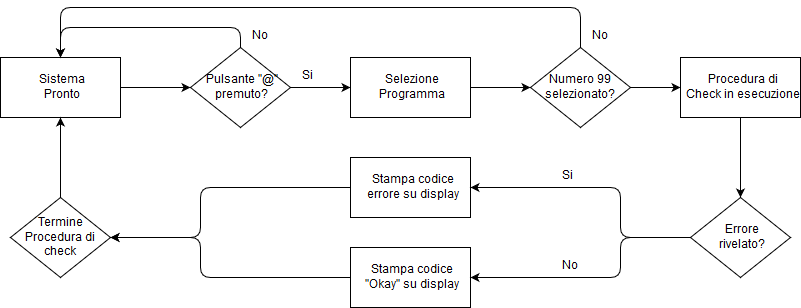

The diagram above was exported from draw.io. Its source (the exported page's mxGraphModel, read from the mxfile embedded in the PNG):
<mxGraphModel dx="1010" dy="569" grid="1" gridSize="10" guides="1" tooltips="1" connect="1" arrows="1" fold="1" page="1" pageScale="1" pageWidth="827" pageHeight="1169" math="0" shadow="0">
  <root>
    <mxCell id="0" />
    <mxCell id="1" parent="0" />
    <mxCell id="9VPlX_VYQ-YBPfQsYUDY-3" value="" style="edgeStyle=orthogonalEdgeStyle;rounded=0;orthogonalLoop=1;jettySize=auto;html=1;" parent="1" source="9VPlX_VYQ-YBPfQsYUDY-1" target="9VPlX_VYQ-YBPfQsYUDY-2" edge="1">
      <mxGeometry relative="1" as="geometry" />
    </mxCell>
    <mxCell id="9VPlX_VYQ-YBPfQsYUDY-1" value="&lt;div&gt;Sistema&lt;/div&gt;&lt;div&gt;Pronto&lt;br&gt;&lt;/div&gt;" style="rounded=0;whiteSpace=wrap;html=1;" parent="1" vertex="1">
      <mxGeometry x="50" y="80" width="120" height="60" as="geometry" />
    </mxCell>
    <mxCell id="9VPlX_VYQ-YBPfQsYUDY-5" value="" style="edgeStyle=orthogonalEdgeStyle;rounded=0;orthogonalLoop=1;jettySize=auto;html=1;" parent="1" source="9VPlX_VYQ-YBPfQsYUDY-2" target="9VPlX_VYQ-YBPfQsYUDY-4" edge="1">
      <mxGeometry relative="1" as="geometry" />
    </mxCell>
    <mxCell id="9VPlX_VYQ-YBPfQsYUDY-2" value="&lt;div&gt;Pulsante &quot;@&quot;&lt;/div&gt;&lt;div&gt;premuto?&lt;br&gt;&lt;/div&gt;" style="rhombus;whiteSpace=wrap;html=1;" parent="1" vertex="1">
      <mxGeometry x="240" y="70" width="100" height="80" as="geometry" />
    </mxCell>
    <mxCell id="9VPlX_VYQ-YBPfQsYUDY-10" value="" style="edgeStyle=orthogonalEdgeStyle;rounded=0;orthogonalLoop=1;jettySize=auto;html=1;" parent="1" source="9VPlX_VYQ-YBPfQsYUDY-4" target="9VPlX_VYQ-YBPfQsYUDY-9" edge="1">
      <mxGeometry relative="1" as="geometry" />
    </mxCell>
    <mxCell id="9VPlX_VYQ-YBPfQsYUDY-4" value="&lt;div&gt;Selezione&lt;/div&gt;&lt;div&gt;Programma&lt;br&gt;&lt;/div&gt;" style="rounded=0;whiteSpace=wrap;html=1;" parent="1" vertex="1">
      <mxGeometry x="400" y="80" width="120" height="60" as="geometry" />
    </mxCell>
    <mxCell id="9VPlX_VYQ-YBPfQsYUDY-6" value="" style="endArrow=classic;html=1;exitX=0.5;exitY=0;exitDx=0;exitDy=0;entryX=0.5;entryY=0;entryDx=0;entryDy=0;" parent="1" source="9VPlX_VYQ-YBPfQsYUDY-2" target="9VPlX_VYQ-YBPfQsYUDY-1" edge="1">
      <mxGeometry width="50" height="50" relative="1" as="geometry">
        <mxPoint x="170" y="190" as="sourcePoint" />
        <mxPoint x="220" y="140" as="targetPoint" />
        <Array as="points">
          <mxPoint x="290" y="50" />
          <mxPoint x="110" y="50" />
        </Array>
      </mxGeometry>
    </mxCell>
    <mxCell id="9VPlX_VYQ-YBPfQsYUDY-7" value="No" style="text;html=1;resizable=0;points=[];autosize=1;align=left;verticalAlign=top;spacingTop=-4;" parent="1" vertex="1">
      <mxGeometry x="300" y="50" width="30" height="20" as="geometry" />
    </mxCell>
    <mxCell id="9VPlX_VYQ-YBPfQsYUDY-8" value="Si" style="text;html=1;resizable=0;points=[];autosize=1;align=left;verticalAlign=top;spacingTop=-4;" parent="1" vertex="1">
      <mxGeometry x="350" y="90" width="30" height="20" as="geometry" />
    </mxCell>
    <mxCell id="9VPlX_VYQ-YBPfQsYUDY-14" value="" style="edgeStyle=orthogonalEdgeStyle;rounded=0;orthogonalLoop=1;jettySize=auto;html=1;" parent="1" source="9VPlX_VYQ-YBPfQsYUDY-9" target="9VPlX_VYQ-YBPfQsYUDY-13" edge="1">
      <mxGeometry relative="1" as="geometry" />
    </mxCell>
    <mxCell id="9VPlX_VYQ-YBPfQsYUDY-9" value="&lt;div&gt;Numero 99 selezionato?&lt;br&gt;&lt;/div&gt;" style="rhombus;whiteSpace=wrap;html=1;" parent="1" vertex="1">
      <mxGeometry x="580" y="70" width="100" height="80" as="geometry" />
    </mxCell>
    <mxCell id="9VPlX_VYQ-YBPfQsYUDY-11" value="" style="endArrow=classic;html=1;exitX=0.5;exitY=0;exitDx=0;exitDy=0;entryX=0.5;entryY=0;entryDx=0;entryDy=0;" parent="1" source="9VPlX_VYQ-YBPfQsYUDY-9" target="9VPlX_VYQ-YBPfQsYUDY-1" edge="1">
      <mxGeometry width="50" height="50" relative="1" as="geometry">
        <mxPoint x="530" y="190" as="sourcePoint" />
        <mxPoint x="180" y="40" as="targetPoint" />
        <Array as="points">
          <mxPoint x="630" y="30" />
          <mxPoint x="110" y="30" />
        </Array>
      </mxGeometry>
    </mxCell>
    <mxCell id="9VPlX_VYQ-YBPfQsYUDY-12" value="No" style="text;html=1;resizable=0;points=[];autosize=1;align=left;verticalAlign=top;spacingTop=-4;" parent="1" vertex="1">
      <mxGeometry x="640" y="50" width="30" height="20" as="geometry" />
    </mxCell>
    <mxCell id="9VPlX_VYQ-YBPfQsYUDY-16" value="" style="edgeStyle=orthogonalEdgeStyle;rounded=0;orthogonalLoop=1;jettySize=auto;html=1;" parent="1" source="9VPlX_VYQ-YBPfQsYUDY-13" target="9VPlX_VYQ-YBPfQsYUDY-15" edge="1">
      <mxGeometry relative="1" as="geometry" />
    </mxCell>
    <mxCell id="9VPlX_VYQ-YBPfQsYUDY-13" value="&lt;div&gt;Procedura di&lt;/div&gt;&lt;div&gt;Check in esecuzione&lt;br&gt;&lt;/div&gt;" style="rounded=0;whiteSpace=wrap;html=1;" parent="1" vertex="1">
      <mxGeometry x="730" y="80" width="120" height="60" as="geometry" />
    </mxCell>
    <mxCell id="9VPlX_VYQ-YBPfQsYUDY-15" value="&lt;div&gt;Errore &lt;br&gt;&lt;/div&gt;&lt;div&gt;rivelato?&lt;/div&gt;" style="rhombus;whiteSpace=wrap;html=1;" parent="1" vertex="1">
      <mxGeometry x="740" y="220" width="100" height="80" as="geometry" />
    </mxCell>
    <mxCell id="9VPlX_VYQ-YBPfQsYUDY-17" value="&lt;div&gt;Stampa codice&lt;/div&gt;&lt;div&gt;errore su display&lt;br&gt;&lt;/div&gt;" style="rounded=0;whiteSpace=wrap;html=1;" parent="1" vertex="1">
      <mxGeometry x="400" y="180" width="120" height="60" as="geometry" />
    </mxCell>
    <mxCell id="9VPlX_VYQ-YBPfQsYUDY-22" value="&lt;div&gt;Termine&lt;/div&gt;&lt;div&gt;Procedura di check&lt;br&gt;&lt;/div&gt;" style="rhombus;whiteSpace=wrap;html=1;" parent="1" vertex="1">
      <mxGeometry x="60" y="220" width="100" height="80" as="geometry" />
    </mxCell>
    <mxCell id="9VPlX_VYQ-YBPfQsYUDY-23" value="" style="endArrow=classic;html=1;exitX=0;exitY=0.5;exitDx=0;exitDy=0;entryX=1;entryY=0.5;entryDx=0;entryDy=0;" parent="1" source="9VPlX_VYQ-YBPfQsYUDY-15" target="9VPlX_VYQ-YBPfQsYUDY-17" edge="1">
      <mxGeometry width="50" height="50" relative="1" as="geometry">
        <mxPoint x="590" y="340" as="sourcePoint" />
        <mxPoint x="640" y="290" as="targetPoint" />
        <Array as="points">
          <mxPoint x="670" y="260" />
          <mxPoint x="670" y="210" />
        </Array>
      </mxGeometry>
    </mxCell>
    <mxCell id="9VPlX_VYQ-YBPfQsYUDY-24" value="&lt;div&gt;Stampa codice&lt;/div&gt;&lt;div&gt;&quot;Okay&quot; su display&lt;br&gt;&lt;/div&gt;" style="rounded=0;whiteSpace=wrap;html=1;" parent="1" vertex="1">
      <mxGeometry x="400" y="270" width="120" height="60" as="geometry" />
    </mxCell>
    <mxCell id="9VPlX_VYQ-YBPfQsYUDY-25" value="" style="endArrow=classic;html=1;exitX=0;exitY=0.5;exitDx=0;exitDy=0;entryX=1;entryY=0.5;entryDx=0;entryDy=0;" parent="1" source="9VPlX_VYQ-YBPfQsYUDY-15" target="9VPlX_VYQ-YBPfQsYUDY-24" edge="1">
      <mxGeometry width="50" height="50" relative="1" as="geometry">
        <mxPoint x="610" y="340" as="sourcePoint" />
        <mxPoint x="660" y="290" as="targetPoint" />
        <Array as="points">
          <mxPoint x="670" y="260" />
          <mxPoint x="670" y="300" />
        </Array>
      </mxGeometry>
    </mxCell>
    <mxCell id="9VPlX_VYQ-YBPfQsYUDY-26" value="No" style="text;html=1;resizable=0;points=[];autosize=1;align=left;verticalAlign=top;spacingTop=-4;" parent="1" vertex="1">
      <mxGeometry x="610" y="280" width="30" height="20" as="geometry" />
    </mxCell>
    <mxCell id="9VPlX_VYQ-YBPfQsYUDY-27" value="Si" style="text;html=1;resizable=0;points=[];autosize=1;align=left;verticalAlign=top;spacingTop=-4;" parent="1" vertex="1">
      <mxGeometry x="610" y="190" width="30" height="20" as="geometry" />
    </mxCell>
    <mxCell id="9VPlX_VYQ-YBPfQsYUDY-28" value="" style="endArrow=classic;html=1;entryX=1;entryY=0.5;entryDx=0;entryDy=0;exitX=0;exitY=0.5;exitDx=0;exitDy=0;" parent="1" source="9VPlX_VYQ-YBPfQsYUDY-17" target="9VPlX_VYQ-YBPfQsYUDY-22" edge="1">
      <mxGeometry width="50" height="50" relative="1" as="geometry">
        <mxPoint x="70" y="400" as="sourcePoint" />
        <mxPoint x="120" y="350" as="targetPoint" />
        <Array as="points">
          <mxPoint x="250" y="210" />
          <mxPoint x="250" y="260" />
        </Array>
      </mxGeometry>
    </mxCell>
    <mxCell id="9VPlX_VYQ-YBPfQsYUDY-29" value="" style="endArrow=classic;html=1;entryX=1;entryY=0.5;entryDx=0;entryDy=0;exitX=0;exitY=0.5;exitDx=0;exitDy=0;" parent="1" source="9VPlX_VYQ-YBPfQsYUDY-24" target="9VPlX_VYQ-YBPfQsYUDY-22" edge="1">
      <mxGeometry width="50" height="50" relative="1" as="geometry">
        <mxPoint x="200" y="380" as="sourcePoint" />
        <mxPoint x="250" y="330" as="targetPoint" />
        <Array as="points">
          <mxPoint x="250" y="300" />
          <mxPoint x="250" y="260" />
        </Array>
      </mxGeometry>
    </mxCell>
    <mxCell id="9VPlX_VYQ-YBPfQsYUDY-30" value="" style="endArrow=classic;html=1;entryX=0.5;entryY=1;entryDx=0;entryDy=0;exitX=0.5;exitY=0;exitDx=0;exitDy=0;" parent="1" source="9VPlX_VYQ-YBPfQsYUDY-22" target="9VPlX_VYQ-YBPfQsYUDY-1" edge="1">
      <mxGeometry width="50" height="50" relative="1" as="geometry">
        <mxPoint x="50" y="400" as="sourcePoint" />
        <mxPoint x="100" y="350" as="targetPoint" />
      </mxGeometry>
    </mxCell>
  </root>
</mxGraphModel>